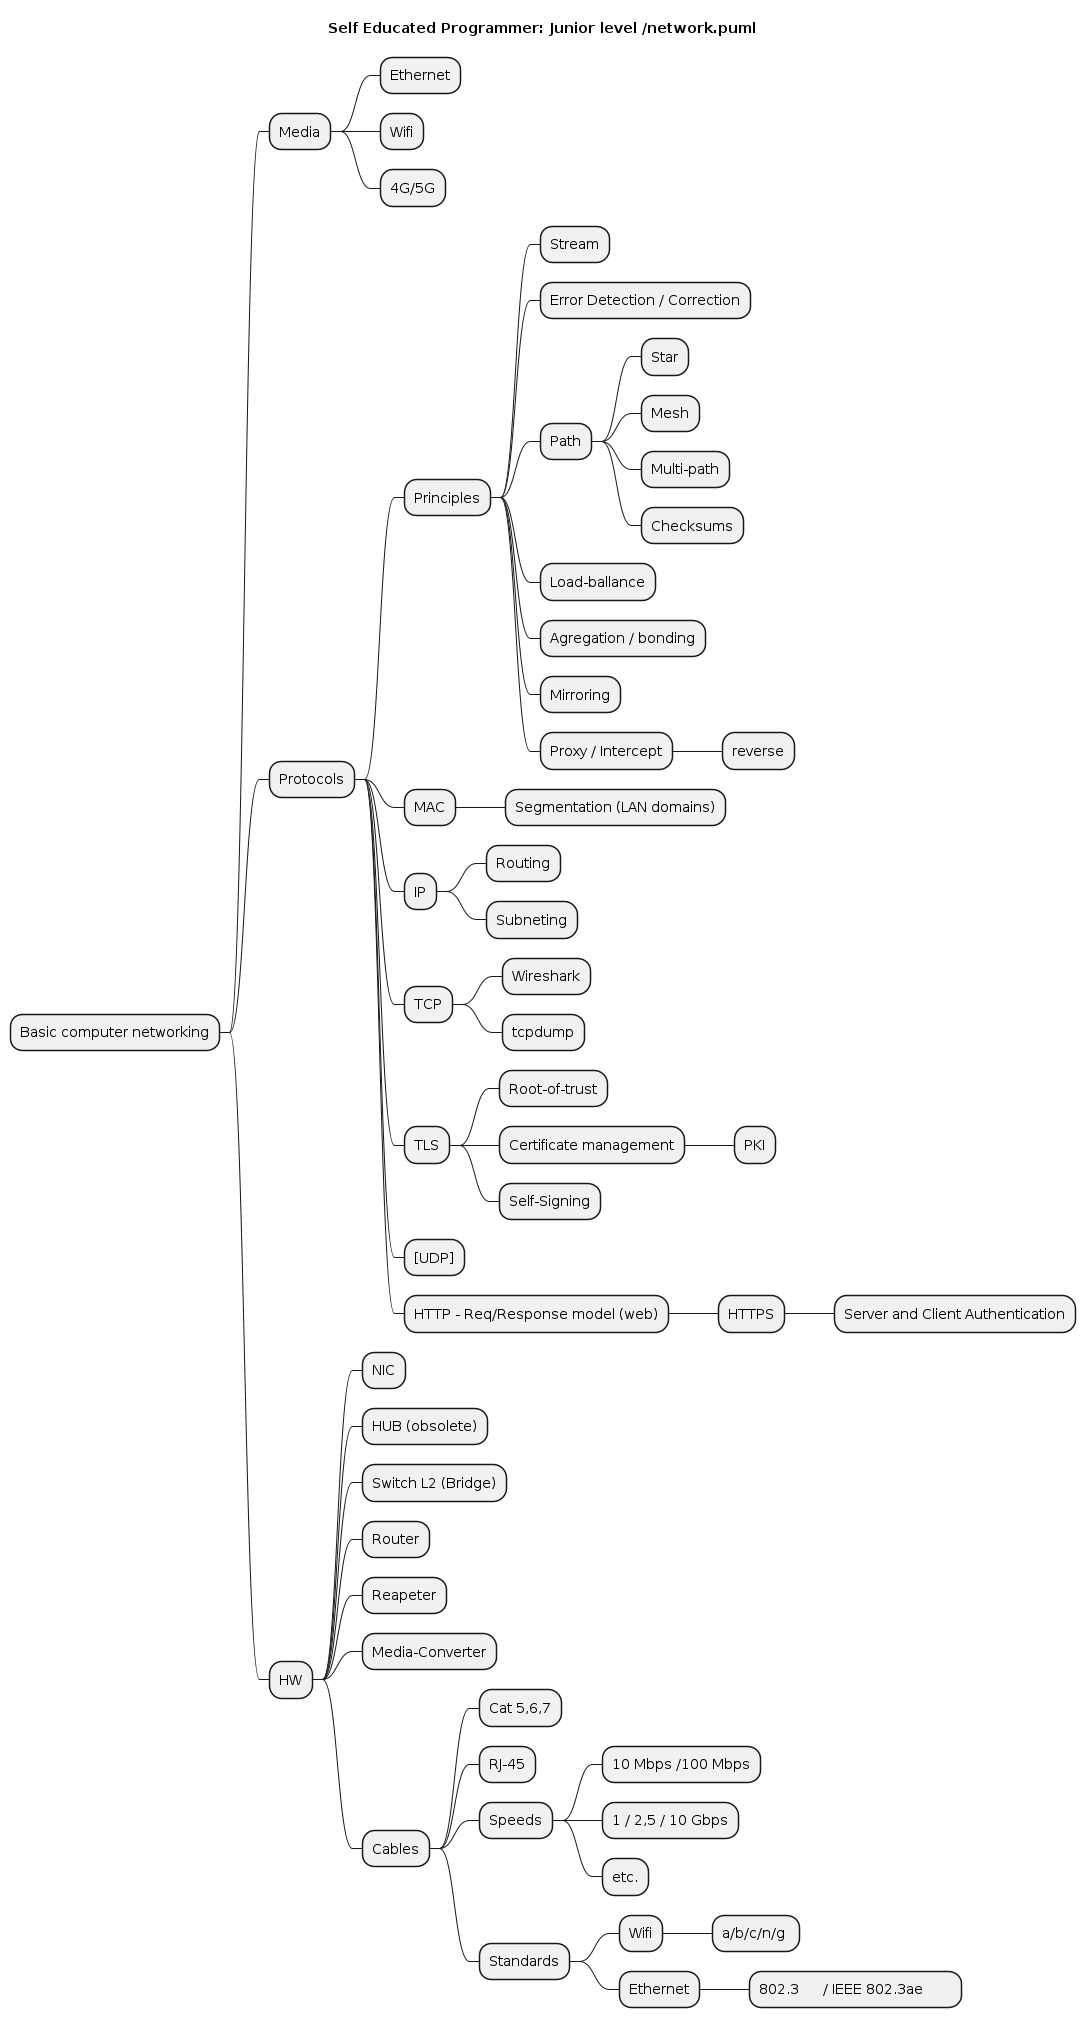

The diagram above was rendered by PlantUML. Its source (embedded in the PNG):
@startmindmap
title Self Educated Programmer: Junior level /network.puml

* Basic computer networking
** Media
*** Ethernet
*** Wifi
*** 4G/5G
** Protocols
*** Principles
**** Stream
**** Error Detection / Correction
**** Path
***** Star
***** Mesh
***** Multi-path
***** Checksums
**** Load-ballance
**** Agregation / bonding
**** Mirroring
**** Proxy / Intercept
***** reverse
*** MAC
**** Segmentation (LAN domains)
*** IP
**** Routing
**** Subneting
*** TCP
**** Wireshark
**** tcpdump
*** TLS
**** Root-of-trust
**** Certificate management
***** PKI
**** Self-Signing
*** [UDP]
*** HTTP - Req/Response model (web)
**** HTTPS
***** Server and Client Authentication
** HW
*** NIC
*** HUB (obsolete)
*** Switch L2 (Bridge)
*** Router
*** Reapeter
*** Media-Converter
*** Cables
**** Cat 5,6,7
**** RJ-45
**** Speeds
***** 10 Mbps /100 Mbps
***** 1 / 2,5 / 10 Gbps
***** etc.
**** Standards
***** Wifi
****** a/b/c/n/g 
***** Ethernet
****** 802.3	/ IEEE 802.3ae	

@endmindmap